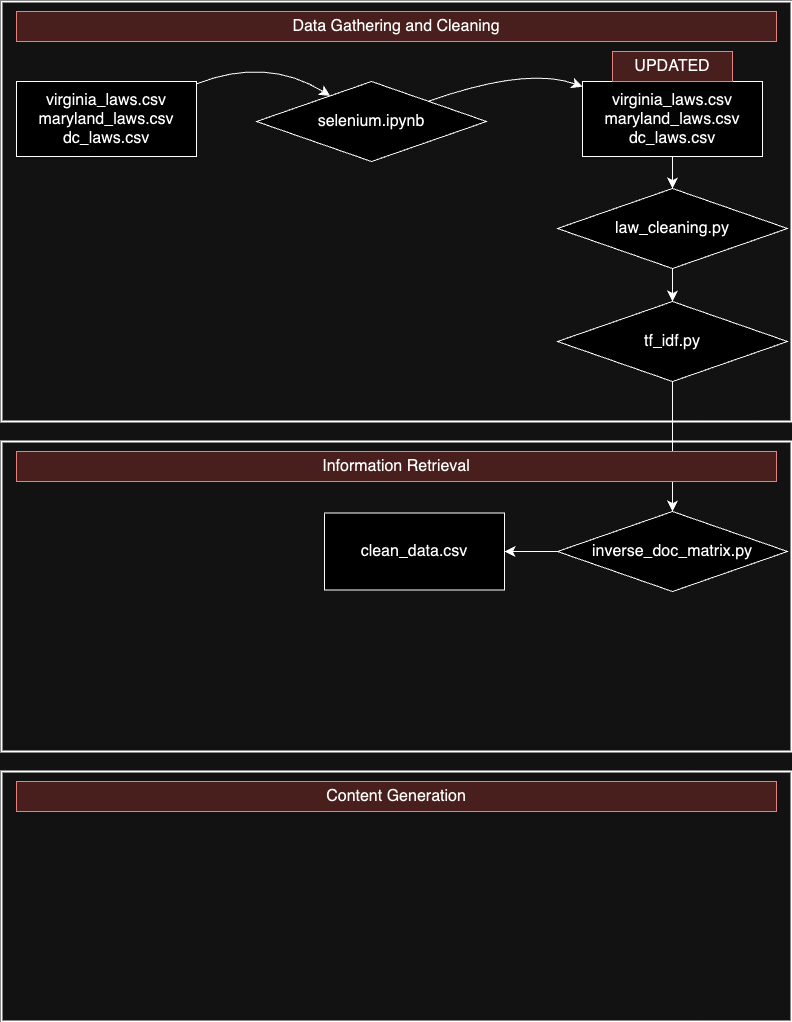

The diagram above was exported from draw.io. Its source (the exported page's mxGraphModel, read from the mxfile embedded in the PNG):
<mxGraphModel dx="1083" dy="1913" grid="1" gridSize="10" guides="1" tooltips="1" connect="1" arrows="1" fold="1" page="1" pageScale="1" pageWidth="827" pageHeight="1169" background="none" math="0" shadow="0">
  <root>
    <mxCell id="WIyWlLk6GJQsqaUBKTNV-0" />
    <mxCell id="WIyWlLk6GJQsqaUBKTNV-1" parent="WIyWlLk6GJQsqaUBKTNV-0" />
    <mxCell id="AJWlGYHfF26ewffK7bx9-35" value="" style="text;strokeColor=#000000;fillColor=none;html=1;align=center;verticalAlign=middle;whiteSpace=wrap;rounded=0;fontSize=16;strokeWidth=2;" vertex="1" parent="WIyWlLk6GJQsqaUBKTNV-1">
      <mxGeometry x="27" y="410" width="790" height="310" as="geometry" />
    </mxCell>
    <mxCell id="AJWlGYHfF26ewffK7bx9-30" value="" style="text;strokeColor=#000000;fillColor=none;html=1;align=center;verticalAlign=middle;whiteSpace=wrap;rounded=0;fontSize=16;strokeWidth=2;" vertex="1" parent="WIyWlLk6GJQsqaUBKTNV-1">
      <mxGeometry x="27" y="-30" width="790" height="420" as="geometry" />
    </mxCell>
    <mxCell id="AJWlGYHfF26ewffK7bx9-17" value="" style="edgeStyle=none;curved=1;rounded=0;orthogonalLoop=1;jettySize=auto;html=1;fontSize=12;startSize=8;endSize=8;" edge="1" parent="WIyWlLk6GJQsqaUBKTNV-1" source="AJWlGYHfF26ewffK7bx9-12" target="AJWlGYHfF26ewffK7bx9-16">
      <mxGeometry relative="1" as="geometry">
        <Array as="points">
          <mxPoint x="292" y="25" />
        </Array>
      </mxGeometry>
    </mxCell>
    <mxCell id="AJWlGYHfF26ewffK7bx9-12" value="virginia_laws.csv&lt;br&gt;maryland_laws.csv&lt;br&gt;dc_laws.csv" style="whiteSpace=wrap;html=1;fontSize=16;" vertex="1" parent="WIyWlLk6GJQsqaUBKTNV-1">
      <mxGeometry x="42" y="50" width="180" height="75" as="geometry" />
    </mxCell>
    <mxCell id="AJWlGYHfF26ewffK7bx9-19" value="" style="edgeStyle=none;curved=1;rounded=0;orthogonalLoop=1;jettySize=auto;html=1;fontSize=12;startSize=8;endSize=8;" edge="1" parent="WIyWlLk6GJQsqaUBKTNV-1" source="AJWlGYHfF26ewffK7bx9-16" target="AJWlGYHfF26ewffK7bx9-18">
      <mxGeometry relative="1" as="geometry">
        <Array as="points">
          <mxPoint x="552" y="35" />
        </Array>
      </mxGeometry>
    </mxCell>
    <mxCell id="AJWlGYHfF26ewffK7bx9-16" value="selenium.ipynb" style="rhombus;whiteSpace=wrap;html=1;fontSize=16;" vertex="1" parent="WIyWlLk6GJQsqaUBKTNV-1">
      <mxGeometry x="282" y="50" width="230" height="80" as="geometry" />
    </mxCell>
    <mxCell id="AJWlGYHfF26ewffK7bx9-23" value="" style="edgeStyle=none;curved=1;rounded=0;orthogonalLoop=1;jettySize=auto;html=1;fontSize=12;startSize=8;endSize=8;" edge="1" parent="WIyWlLk6GJQsqaUBKTNV-1" source="AJWlGYHfF26ewffK7bx9-18" target="AJWlGYHfF26ewffK7bx9-22">
      <mxGeometry relative="1" as="geometry" />
    </mxCell>
    <mxCell id="AJWlGYHfF26ewffK7bx9-18" value="&lt;meta charset=&quot;utf-8&quot;&gt;&lt;span style=&quot;color: rgb(0, 0, 0); font-family: Helvetica; font-size: 16px; font-style: normal; font-variant-ligatures: normal; font-variant-caps: normal; font-weight: 400; letter-spacing: normal; orphans: 2; text-align: center; text-indent: 0px; text-transform: none; widows: 2; word-spacing: 0px; -webkit-text-stroke-width: 0px; background-color: rgb(251, 251, 251); text-decoration-thickness: initial; text-decoration-style: initial; text-decoration-color: initial; float: none; display: inline !important;&quot;&gt;virginia_laws.csv&lt;/span&gt;&lt;br style=&quot;border-color: var(--border-color); color: rgb(0, 0, 0); font-family: Helvetica; font-size: 16px; font-style: normal; font-variant-ligatures: normal; font-variant-caps: normal; font-weight: 400; letter-spacing: normal; orphans: 2; text-align: center; text-indent: 0px; text-transform: none; widows: 2; word-spacing: 0px; -webkit-text-stroke-width: 0px; background-color: rgb(251, 251, 251); text-decoration-thickness: initial; text-decoration-style: initial; text-decoration-color: initial;&quot;&gt;&lt;span style=&quot;color: rgb(0, 0, 0); font-family: Helvetica; font-size: 16px; font-style: normal; font-variant-ligatures: normal; font-variant-caps: normal; font-weight: 400; letter-spacing: normal; orphans: 2; text-align: center; text-indent: 0px; text-transform: none; widows: 2; word-spacing: 0px; -webkit-text-stroke-width: 0px; background-color: rgb(251, 251, 251); text-decoration-thickness: initial; text-decoration-style: initial; text-decoration-color: initial; float: none; display: inline !important;&quot;&gt;maryland_laws.csv&lt;/span&gt;&lt;br style=&quot;border-color: var(--border-color); color: rgb(0, 0, 0); font-family: Helvetica; font-size: 16px; font-style: normal; font-variant-ligatures: normal; font-variant-caps: normal; font-weight: 400; letter-spacing: normal; orphans: 2; text-align: center; text-indent: 0px; text-transform: none; widows: 2; word-spacing: 0px; -webkit-text-stroke-width: 0px; background-color: rgb(251, 251, 251); text-decoration-thickness: initial; text-decoration-style: initial; text-decoration-color: initial;&quot;&gt;&lt;span style=&quot;color: rgb(0, 0, 0); font-family: Helvetica; font-size: 16px; font-style: normal; font-variant-ligatures: normal; font-variant-caps: normal; font-weight: 400; letter-spacing: normal; orphans: 2; text-align: center; text-indent: 0px; text-transform: none; widows: 2; word-spacing: 0px; -webkit-text-stroke-width: 0px; background-color: rgb(251, 251, 251); text-decoration-thickness: initial; text-decoration-style: initial; text-decoration-color: initial; float: none; display: inline !important;&quot;&gt;dc_laws.csv&lt;/span&gt;" style="whiteSpace=wrap;html=1;fontSize=16;" vertex="1" parent="WIyWlLk6GJQsqaUBKTNV-1">
      <mxGeometry x="608" y="50" width="180" height="75" as="geometry" />
    </mxCell>
    <mxCell id="AJWlGYHfF26ewffK7bx9-20" value="UPDATED" style="text;html=1;align=center;verticalAlign=middle;whiteSpace=wrap;rounded=0;fontSize=16;fillColor=#f8cecc;strokeColor=#b85450;" vertex="1" parent="WIyWlLk6GJQsqaUBKTNV-1">
      <mxGeometry x="638" y="20" width="120" height="30" as="geometry" />
    </mxCell>
    <mxCell id="AJWlGYHfF26ewffK7bx9-25" value="" style="edgeStyle=none;curved=1;rounded=0;orthogonalLoop=1;jettySize=auto;html=1;fontSize=12;startSize=8;endSize=8;" edge="1" parent="WIyWlLk6GJQsqaUBKTNV-1" source="AJWlGYHfF26ewffK7bx9-22" target="AJWlGYHfF26ewffK7bx9-24">
      <mxGeometry relative="1" as="geometry" />
    </mxCell>
    <mxCell id="AJWlGYHfF26ewffK7bx9-22" value="law_cleaning.py" style="rhombus;whiteSpace=wrap;html=1;fontSize=16;" vertex="1" parent="WIyWlLk6GJQsqaUBKTNV-1">
      <mxGeometry x="583" y="157" width="230" height="80" as="geometry" />
    </mxCell>
    <mxCell id="AJWlGYHfF26ewffK7bx9-27" value="" style="edgeStyle=none;curved=1;rounded=0;orthogonalLoop=1;jettySize=auto;html=1;fontSize=12;startSize=8;endSize=8;" edge="1" parent="WIyWlLk6GJQsqaUBKTNV-1" source="AJWlGYHfF26ewffK7bx9-24" target="AJWlGYHfF26ewffK7bx9-26">
      <mxGeometry relative="1" as="geometry" />
    </mxCell>
    <mxCell id="AJWlGYHfF26ewffK7bx9-24" value="tf_idf.py" style="rhombus;whiteSpace=wrap;html=1;fontSize=16;" vertex="1" parent="WIyWlLk6GJQsqaUBKTNV-1">
      <mxGeometry x="583" y="270" width="230" height="80" as="geometry" />
    </mxCell>
    <mxCell id="AJWlGYHfF26ewffK7bx9-29" value="" style="edgeStyle=none;curved=1;rounded=0;orthogonalLoop=1;jettySize=auto;html=1;fontSize=12;startSize=8;endSize=8;" edge="1" parent="WIyWlLk6GJQsqaUBKTNV-1" source="AJWlGYHfF26ewffK7bx9-26" target="AJWlGYHfF26ewffK7bx9-28">
      <mxGeometry relative="1" as="geometry" />
    </mxCell>
    <mxCell id="AJWlGYHfF26ewffK7bx9-26" value="inverse_doc_matrix.py" style="rhombus;whiteSpace=wrap;html=1;fontSize=16;" vertex="1" parent="WIyWlLk6GJQsqaUBKTNV-1">
      <mxGeometry x="583" y="480" width="230" height="80" as="geometry" />
    </mxCell>
    <mxCell id="AJWlGYHfF26ewffK7bx9-28" value="clean_data.csv" style="whiteSpace=wrap;html=1;fontSize=16;" vertex="1" parent="WIyWlLk6GJQsqaUBKTNV-1">
      <mxGeometry x="350" y="481.5" width="180" height="77" as="geometry" />
    </mxCell>
    <mxCell id="AJWlGYHfF26ewffK7bx9-33" value="Data Gathering and Cleaning" style="text;html=1;align=center;verticalAlign=middle;whiteSpace=wrap;rounded=0;fontSize=16;fillColor=#f8cecc;strokeColor=#b85450;" vertex="1" parent="WIyWlLk6GJQsqaUBKTNV-1">
      <mxGeometry x="42" y="-20" width="760" height="30" as="geometry" />
    </mxCell>
    <mxCell id="AJWlGYHfF26ewffK7bx9-37" value="Information Retrieval" style="text;html=1;align=center;verticalAlign=middle;whiteSpace=wrap;rounded=0;fontSize=16;fillColor=#f8cecc;strokeColor=#b85450;" vertex="1" parent="WIyWlLk6GJQsqaUBKTNV-1">
      <mxGeometry x="42" y="420" width="760" height="30" as="geometry" />
    </mxCell>
    <mxCell id="AJWlGYHfF26ewffK7bx9-38" value="" style="text;strokeColor=#000000;fillColor=none;html=1;align=center;verticalAlign=middle;whiteSpace=wrap;rounded=0;fontSize=16;strokeWidth=2;" vertex="1" parent="WIyWlLk6GJQsqaUBKTNV-1">
      <mxGeometry x="27" y="740" width="790" height="250" as="geometry" />
    </mxCell>
    <mxCell id="AJWlGYHfF26ewffK7bx9-39" value="Content Generation" style="text;html=1;align=center;verticalAlign=middle;whiteSpace=wrap;rounded=0;fontSize=16;fillColor=#f8cecc;strokeColor=#b85450;" vertex="1" parent="WIyWlLk6GJQsqaUBKTNV-1">
      <mxGeometry x="42" y="750" width="760" height="30" as="geometry" />
    </mxCell>
  </root>
</mxGraphModel>